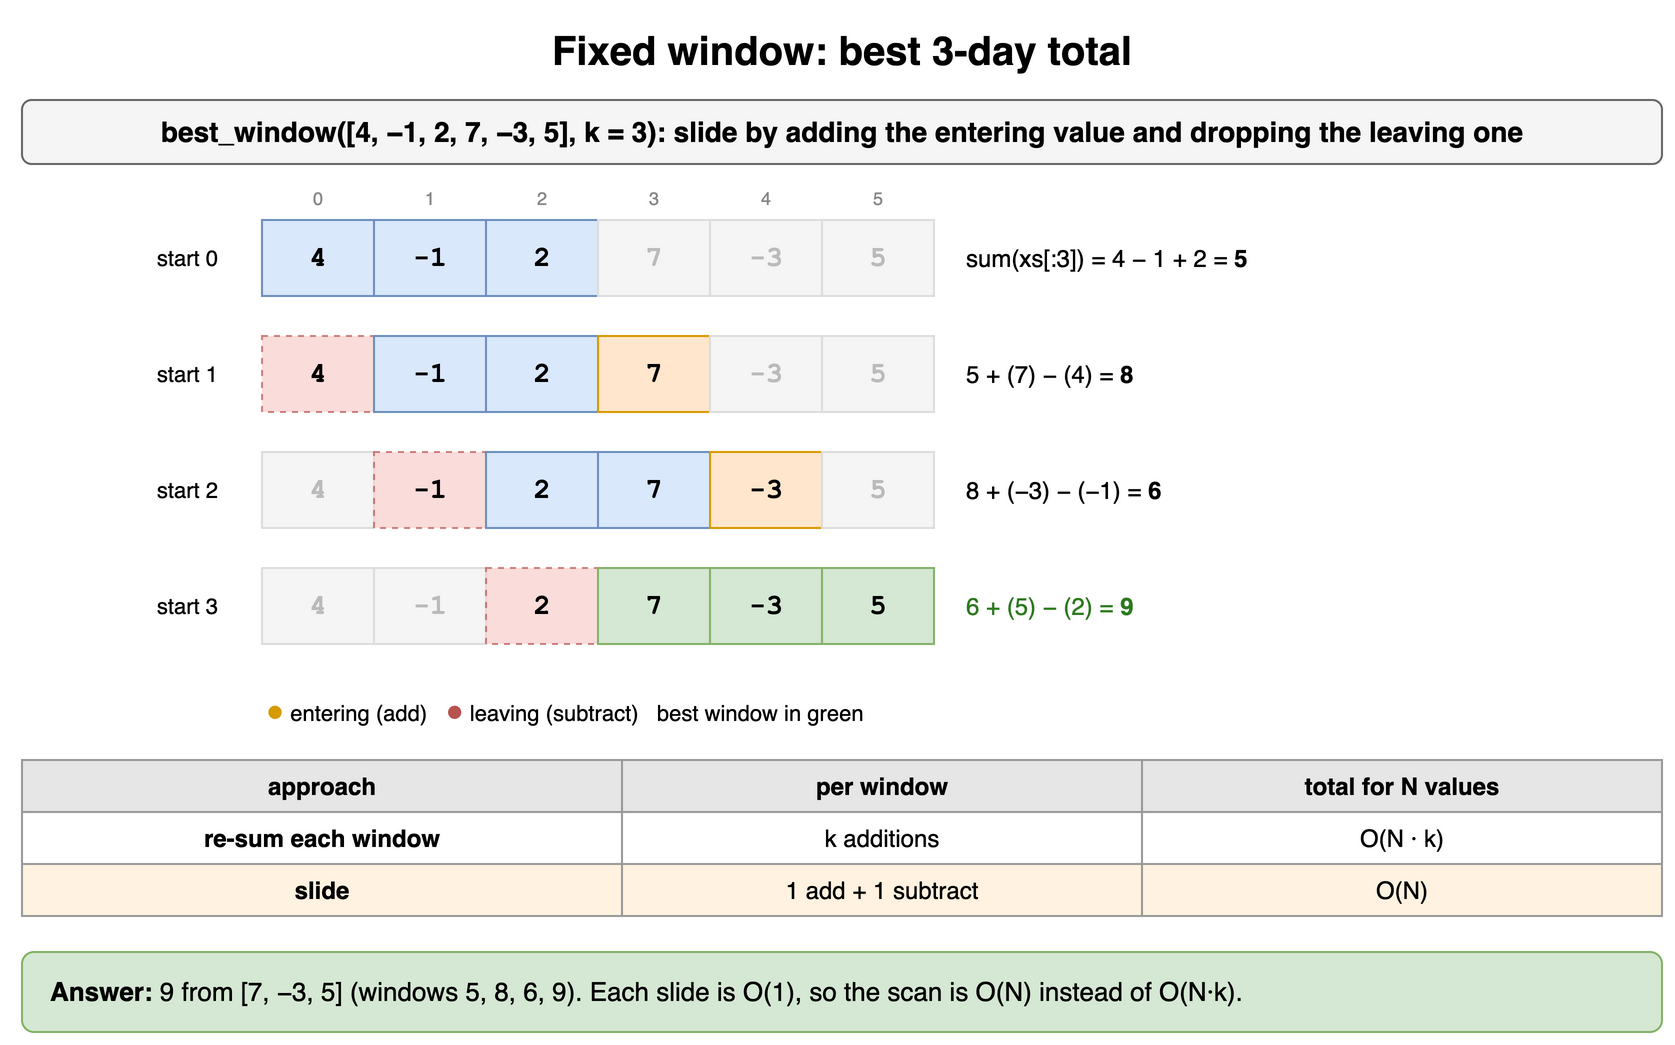

The diagram above was exported from draw.io. Its source (the exported page's mxGraphModel, read from the mxfile embedded in the PNG):
<mxGraphModel dx="900" dy="536" grid="1" gridSize="10" guides="1" tooltips="1" connect="1" arrows="1" fold="1" page="1" pageScale="1" pageWidth="900" pageHeight="536" math="0" shadow="0">
  <root>
    <mxCell id="0" />
    <mxCell id="1" parent="0" />
    <mxCell id="h10c1" value="Fixed window: best 3-day total" style="text;html=1;align=center;verticalAlign=middle;whiteSpace=wrap;fontSize=20;fontStyle=1;" vertex="1" parent="1">
      <mxGeometry x="40" y="10" width="820" height="30" as="geometry" />
    </mxCell>
    <mxCell id="h10c2" value="best_window([4, −1, 2, 7, −3, 5], k = 3): slide by adding the entering value and dropping the leaving one" style="rounded=1;whiteSpace=wrap;html=1;fillColor=#f5f5f5;strokeColor=#666666;fontStyle=1;fontSize=14;" vertex="1" parent="1">
      <mxGeometry x="40" y="50" width="820" height="32" as="geometry" />
    </mxCell>
    <mxCell id="h10c3" value="0" style="text;html=1;align=center;verticalAlign=middle;whiteSpace=wrap;fontSize=9;fontColor=#888888;" vertex="1" parent="1">
      <mxGeometry x="160" y="92" width="56" height="14" as="geometry" />
    </mxCell>
    <mxCell id="h10c4" value="1" style="text;html=1;align=center;verticalAlign=middle;whiteSpace=wrap;fontSize=9;fontColor=#888888;" vertex="1" parent="1">
      <mxGeometry x="216" y="92" width="56" height="14" as="geometry" />
    </mxCell>
    <mxCell id="h10c5" value="2" style="text;html=1;align=center;verticalAlign=middle;whiteSpace=wrap;fontSize=9;fontColor=#888888;" vertex="1" parent="1">
      <mxGeometry x="272" y="92" width="56" height="14" as="geometry" />
    </mxCell>
    <mxCell id="h10c6" value="3" style="text;html=1;align=center;verticalAlign=middle;whiteSpace=wrap;fontSize=9;fontColor=#888888;" vertex="1" parent="1">
      <mxGeometry x="328" y="92" width="56" height="14" as="geometry" />
    </mxCell>
    <mxCell id="h10c7" value="4" style="text;html=1;align=center;verticalAlign=middle;whiteSpace=wrap;fontSize=9;fontColor=#888888;" vertex="1" parent="1">
      <mxGeometry x="384" y="92" width="56" height="14" as="geometry" />
    </mxCell>
    <mxCell id="h10c8" value="5" style="text;html=1;align=center;verticalAlign=middle;whiteSpace=wrap;fontSize=9;fontColor=#888888;" vertex="1" parent="1">
      <mxGeometry x="440" y="92" width="56" height="14" as="geometry" />
    </mxCell>
    <mxCell id="h10c9" value="4" style="rounded=0;whiteSpace=wrap;html=1;fontStyle=1;fontSize=14;fillColor=#dae8fc;strokeColor=#6c8ebf;fontFamily=Courier New;" vertex="1" parent="1">
      <mxGeometry x="160" y="110" width="56" height="38" as="geometry" />
    </mxCell>
    <mxCell id="h10c10" value="-1" style="rounded=0;whiteSpace=wrap;html=1;fontStyle=1;fontSize=14;fillColor=#dae8fc;strokeColor=#6c8ebf;fontFamily=Courier New;" vertex="1" parent="1">
      <mxGeometry x="216" y="110" width="56" height="38" as="geometry" />
    </mxCell>
    <mxCell id="h10c11" value="2" style="rounded=0;whiteSpace=wrap;html=1;fontStyle=1;fontSize=14;fillColor=#dae8fc;strokeColor=#6c8ebf;fontFamily=Courier New;" vertex="1" parent="1">
      <mxGeometry x="272" y="110" width="56" height="38" as="geometry" />
    </mxCell>
    <mxCell id="h10c12" value="7" style="rounded=0;whiteSpace=wrap;html=1;fillColor=#f5f5f5;strokeColor=#dddddd;fontColor=#bbbbbb;fontStyle=1;fontSize=14;fontFamily=Courier New;" vertex="1" parent="1">
      <mxGeometry x="328" y="110" width="56" height="38" as="geometry" />
    </mxCell>
    <mxCell id="h10c13" value="-3" style="rounded=0;whiteSpace=wrap;html=1;fillColor=#f5f5f5;strokeColor=#dddddd;fontColor=#bbbbbb;fontStyle=1;fontSize=14;fontFamily=Courier New;" vertex="1" parent="1">
      <mxGeometry x="384" y="110" width="56" height="38" as="geometry" />
    </mxCell>
    <mxCell id="h10c14" value="5" style="rounded=0;whiteSpace=wrap;html=1;fillColor=#f5f5f5;strokeColor=#dddddd;fontColor=#bbbbbb;fontStyle=1;fontSize=14;fontFamily=Courier New;" vertex="1" parent="1">
      <mxGeometry x="440" y="110" width="56" height="38" as="geometry" />
    </mxCell>
    <mxCell id="h10c15" value="start 0" style="text;html=1;align=center;verticalAlign=middle;whiteSpace=wrap;fontSize=11;align=right;" vertex="1" parent="1">
      <mxGeometry x="40" y="110" width="100" height="38" as="geometry" />
    </mxCell>
    <mxCell id="h10c16" value="sum(xs[:3]) = 4 − 1 + 2 = &lt;b&gt;5&lt;/b&gt;" style="text;html=1;align=center;verticalAlign=middle;whiteSpace=wrap;fontSize=12;align=left;" vertex="1" parent="1">
      <mxGeometry x="510" y="110" width="260" height="38" as="geometry" />
    </mxCell>
    <mxCell id="h10c17" value="4" style="rounded=0;whiteSpace=wrap;html=1;fontStyle=1;fontSize=14;fillColor=#f8cecc;strokeColor=#b85450;dashed=1;opacity=70;fontFamily=Courier New;" vertex="1" parent="1">
      <mxGeometry x="160" y="168" width="56" height="38" as="geometry" />
    </mxCell>
    <mxCell id="h10c18" value="-1" style="rounded=0;whiteSpace=wrap;html=1;fontStyle=1;fontSize=14;fillColor=#dae8fc;strokeColor=#6c8ebf;fontFamily=Courier New;" vertex="1" parent="1">
      <mxGeometry x="216" y="168" width="56" height="38" as="geometry" />
    </mxCell>
    <mxCell id="h10c19" value="2" style="rounded=0;whiteSpace=wrap;html=1;fontStyle=1;fontSize=14;fillColor=#dae8fc;strokeColor=#6c8ebf;fontFamily=Courier New;" vertex="1" parent="1">
      <mxGeometry x="272" y="168" width="56" height="38" as="geometry" />
    </mxCell>
    <mxCell id="h10c20" value="7" style="rounded=0;whiteSpace=wrap;html=1;fontStyle=1;fontSize=14;fillColor=#ffe6cc;strokeColor=#d79b00;fontFamily=Courier New;" vertex="1" parent="1">
      <mxGeometry x="328" y="168" width="56" height="38" as="geometry" />
    </mxCell>
    <mxCell id="h10c21" value="-3" style="rounded=0;whiteSpace=wrap;html=1;fillColor=#f5f5f5;strokeColor=#dddddd;fontColor=#bbbbbb;fontStyle=1;fontSize=14;fontFamily=Courier New;" vertex="1" parent="1">
      <mxGeometry x="384" y="168" width="56" height="38" as="geometry" />
    </mxCell>
    <mxCell id="h10c22" value="5" style="rounded=0;whiteSpace=wrap;html=1;fillColor=#f5f5f5;strokeColor=#dddddd;fontColor=#bbbbbb;fontStyle=1;fontSize=14;fontFamily=Courier New;" vertex="1" parent="1">
      <mxGeometry x="440" y="168" width="56" height="38" as="geometry" />
    </mxCell>
    <mxCell id="h10c23" value="start 1" style="text;html=1;align=center;verticalAlign=middle;whiteSpace=wrap;fontSize=11;align=right;" vertex="1" parent="1">
      <mxGeometry x="40" y="168" width="100" height="38" as="geometry" />
    </mxCell>
    <mxCell id="h10c24" value="5 + (7) − (4) = &lt;b&gt;8&lt;/b&gt;" style="text;html=1;align=center;verticalAlign=middle;whiteSpace=wrap;fontSize=12;align=left;" vertex="1" parent="1">
      <mxGeometry x="510" y="168" width="260" height="38" as="geometry" />
    </mxCell>
    <mxCell id="h10c25" value="4" style="rounded=0;whiteSpace=wrap;html=1;fillColor=#f5f5f5;strokeColor=#dddddd;fontColor=#bbbbbb;fontStyle=1;fontSize=14;fontFamily=Courier New;" vertex="1" parent="1">
      <mxGeometry x="160" y="226" width="56" height="38" as="geometry" />
    </mxCell>
    <mxCell id="h10c26" value="-1" style="rounded=0;whiteSpace=wrap;html=1;fontStyle=1;fontSize=14;fillColor=#f8cecc;strokeColor=#b85450;dashed=1;opacity=70;fontFamily=Courier New;" vertex="1" parent="1">
      <mxGeometry x="216" y="226" width="56" height="38" as="geometry" />
    </mxCell>
    <mxCell id="h10c27" value="2" style="rounded=0;whiteSpace=wrap;html=1;fontStyle=1;fontSize=14;fillColor=#dae8fc;strokeColor=#6c8ebf;fontFamily=Courier New;" vertex="1" parent="1">
      <mxGeometry x="272" y="226" width="56" height="38" as="geometry" />
    </mxCell>
    <mxCell id="h10c28" value="7" style="rounded=0;whiteSpace=wrap;html=1;fontStyle=1;fontSize=14;fillColor=#dae8fc;strokeColor=#6c8ebf;fontFamily=Courier New;" vertex="1" parent="1">
      <mxGeometry x="328" y="226" width="56" height="38" as="geometry" />
    </mxCell>
    <mxCell id="h10c29" value="-3" style="rounded=0;whiteSpace=wrap;html=1;fontStyle=1;fontSize=14;fillColor=#ffe6cc;strokeColor=#d79b00;fontFamily=Courier New;" vertex="1" parent="1">
      <mxGeometry x="384" y="226" width="56" height="38" as="geometry" />
    </mxCell>
    <mxCell id="h10c30" value="5" style="rounded=0;whiteSpace=wrap;html=1;fillColor=#f5f5f5;strokeColor=#dddddd;fontColor=#bbbbbb;fontStyle=1;fontSize=14;fontFamily=Courier New;" vertex="1" parent="1">
      <mxGeometry x="440" y="226" width="56" height="38" as="geometry" />
    </mxCell>
    <mxCell id="h10c31" value="start 2" style="text;html=1;align=center;verticalAlign=middle;whiteSpace=wrap;fontSize=11;align=right;" vertex="1" parent="1">
      <mxGeometry x="40" y="226" width="100" height="38" as="geometry" />
    </mxCell>
    <mxCell id="h10c32" value="8 + (−3) − (−1) = &lt;b&gt;6&lt;/b&gt;" style="text;html=1;align=center;verticalAlign=middle;whiteSpace=wrap;fontSize=12;align=left;" vertex="1" parent="1">
      <mxGeometry x="510" y="226" width="260" height="38" as="geometry" />
    </mxCell>
    <mxCell id="h10c33" value="4" style="rounded=0;whiteSpace=wrap;html=1;fillColor=#f5f5f5;strokeColor=#dddddd;fontColor=#bbbbbb;fontStyle=1;fontSize=14;fontFamily=Courier New;" vertex="1" parent="1">
      <mxGeometry x="160" y="284" width="56" height="38" as="geometry" />
    </mxCell>
    <mxCell id="h10c34" value="-1" style="rounded=0;whiteSpace=wrap;html=1;fillColor=#f5f5f5;strokeColor=#dddddd;fontColor=#bbbbbb;fontStyle=1;fontSize=14;fontFamily=Courier New;" vertex="1" parent="1">
      <mxGeometry x="216" y="284" width="56" height="38" as="geometry" />
    </mxCell>
    <mxCell id="h10c35" value="2" style="rounded=0;whiteSpace=wrap;html=1;fontStyle=1;fontSize=14;fillColor=#f8cecc;strokeColor=#b85450;dashed=1;opacity=70;fontFamily=Courier New;" vertex="1" parent="1">
      <mxGeometry x="272" y="284" width="56" height="38" as="geometry" />
    </mxCell>
    <mxCell id="h10c36" value="7" style="rounded=0;whiteSpace=wrap;html=1;fontStyle=1;fontSize=14;fillColor=#d5e8d4;strokeColor=#82b366;fontFamily=Courier New;" vertex="1" parent="1">
      <mxGeometry x="328" y="284" width="56" height="38" as="geometry" />
    </mxCell>
    <mxCell id="h10c37" value="-3" style="rounded=0;whiteSpace=wrap;html=1;fontStyle=1;fontSize=14;fillColor=#d5e8d4;strokeColor=#82b366;fontFamily=Courier New;" vertex="1" parent="1">
      <mxGeometry x="384" y="284" width="56" height="38" as="geometry" />
    </mxCell>
    <mxCell id="h10c38" value="5" style="rounded=0;whiteSpace=wrap;html=1;fontStyle=1;fontSize=14;fillColor=#d5e8d4;strokeColor=#82b366;fontFamily=Courier New;" vertex="1" parent="1">
      <mxGeometry x="440" y="284" width="56" height="38" as="geometry" />
    </mxCell>
    <mxCell id="h10c39" value="start 3" style="text;html=1;align=center;verticalAlign=middle;whiteSpace=wrap;fontSize=11;align=right;" vertex="1" parent="1">
      <mxGeometry x="40" y="284" width="100" height="38" as="geometry" />
    </mxCell>
    <mxCell id="h10c40" value="6 + (5) − (2) = &lt;b&gt;9&lt;/b&gt;" style="text;html=1;align=center;verticalAlign=middle;whiteSpace=wrap;fontSize=12;align=left;fontColor=#2d7a1f;" vertex="1" parent="1">
      <mxGeometry x="510" y="284" width="260" height="38" as="geometry" />
    </mxCell>
    <mxCell id="h10c41" value="&lt;font color='#d79b00' style='font-size:15px'&gt;●&lt;/font&gt; entering (add) &amp;nbsp; &lt;font color='#b85450' style='font-size:15px'&gt;●&lt;/font&gt; leaving (subtract) &amp;nbsp; best window in green" style="text;html=1;align=center;verticalAlign=middle;whiteSpace=wrap;fontSize=11;align=left;" vertex="1" parent="1">
      <mxGeometry x="160" y="346" width="600" height="18" as="geometry" />
    </mxCell>
    <mxCell id="h10c42" value="approach" style="whiteSpace=wrap;html=1;fillColor=#e6e6e6;strokeColor=#999999;fontStyle=1;fontSize=12;" vertex="1" parent="1">
      <mxGeometry x="40" y="380" width="300" height="26" as="geometry" />
    </mxCell>
    <mxCell id="h10c43" value="per window" style="whiteSpace=wrap;html=1;fillColor=#e6e6e6;strokeColor=#999999;fontStyle=1;fontSize=12;" vertex="1" parent="1">
      <mxGeometry x="340" y="380" width="260" height="26" as="geometry" />
    </mxCell>
    <mxCell id="h10c44" value="total for N values" style="whiteSpace=wrap;html=1;fillColor=#e6e6e6;strokeColor=#999999;fontStyle=1;fontSize=12;" vertex="1" parent="1">
      <mxGeometry x="600" y="380" width="260" height="26" as="geometry" />
    </mxCell>
    <mxCell id="h10c45" value="re-sum each window" style="whiteSpace=wrap;html=1;strokeColor=#999999;fontSize=12;fillColor=#ffffff;fontStyle=1;" vertex="1" parent="1">
      <mxGeometry x="40" y="406" width="300" height="26" as="geometry" />
    </mxCell>
    <mxCell id="h10c46" value="k additions" style="whiteSpace=wrap;html=1;strokeColor=#999999;fontSize=12;fillColor=#ffffff;" vertex="1" parent="1">
      <mxGeometry x="340" y="406" width="260" height="26" as="geometry" />
    </mxCell>
    <mxCell id="h10c47" value="O(N · k)" style="whiteSpace=wrap;html=1;strokeColor=#999999;fontSize=12;fillColor=#ffffff;" vertex="1" parent="1">
      <mxGeometry x="600" y="406" width="260" height="26" as="geometry" />
    </mxCell>
    <mxCell id="h10c48" value="slide" style="whiteSpace=wrap;html=1;strokeColor=#999999;fontSize=12;fillColor=#fff2e0;fontStyle=1;" vertex="1" parent="1">
      <mxGeometry x="40" y="432" width="300" height="26" as="geometry" />
    </mxCell>
    <mxCell id="h10c49" value="1 add + 1 subtract" style="whiteSpace=wrap;html=1;strokeColor=#999999;fontSize=12;fillColor=#fff2e0;" vertex="1" parent="1">
      <mxGeometry x="340" y="432" width="260" height="26" as="geometry" />
    </mxCell>
    <mxCell id="h10c50" value="O(N)" style="whiteSpace=wrap;html=1;strokeColor=#999999;fontSize=12;fillColor=#fff2e0;" vertex="1" parent="1">
      <mxGeometry x="600" y="432" width="260" height="26" as="geometry" />
    </mxCell>
    <mxCell id="h10c51" value="&lt;b&gt;Answer:&lt;/b&gt; 9 from [7, −3, 5] (windows 5, 8, 6, 9). Each slide is O(1), so the scan is O(N) instead of O(N·k)." style="rounded=1;whiteSpace=wrap;html=1;fillColor=#d5e8d4;strokeColor=#82b366;fontSize=13;align=left;spacingLeft=12;" vertex="1" parent="1">
      <mxGeometry x="40" y="476" width="820" height="40" as="geometry" />
    </mxCell>
  </root>
</mxGraphModel>